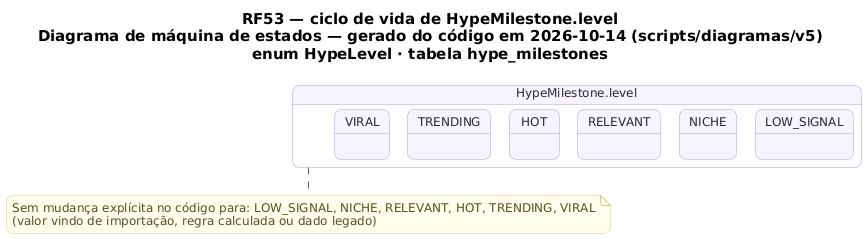

The diagram above was rendered by PlantUML. Its source (embedded in the PNG):
@startuml RF53_MaquinaDeEstados_Marco
!pragma layout smetana
skinparam backgroundColor #FFFFFF
skinparam shadowing false
skinparam defaultFontName "DejaVu Sans"
skinparam defaultFontSize 12
skinparam titleFontSize 15
skinparam roundcorner 14
skinparam ArrowColor #52606D
skinparam note {
  BackgroundColor #FFFDEB
  BorderColor #D8CE78
  FontColor #554F24
}
skinparam state {
  BackgroundColor #F8F4FF
  BorderColor #B695F5
  FontColor #2D2438
  StartColor #20A77A
  EndColor #4B5563
}
title RF53 — ciclo de vida de HypeMilestone.level\nDiagrama de máquina de estados — gerado do código em 2026-10-14 (scripts/diagramas/v5)\nenum HypeLevel · tabela hype_milestones

state "HypeMilestone.level" as Ciclo_HypeMilestone {
  state Ciclo_HypeMilestone_LOW_SIGNAL as "LOW_SIGNAL"
  state Ciclo_HypeMilestone_NICHE as "NICHE"
  state Ciclo_HypeMilestone_RELEVANT as "RELEVANT"
  state Ciclo_HypeMilestone_HOT as "HOT"
  state Ciclo_HypeMilestone_TRENDING as "TRENDING"
  state Ciclo_HypeMilestone_VIRAL as "VIRAL"
}
note bottom of Ciclo_HypeMilestone
  Sem mudança explícita no código para: LOW_SIGNAL, NICHE, RELEVANT, HOT, TRENDING, VIRAL
  (valor vindo de importação, regra calculada ou dado legado)
end note
@enduml